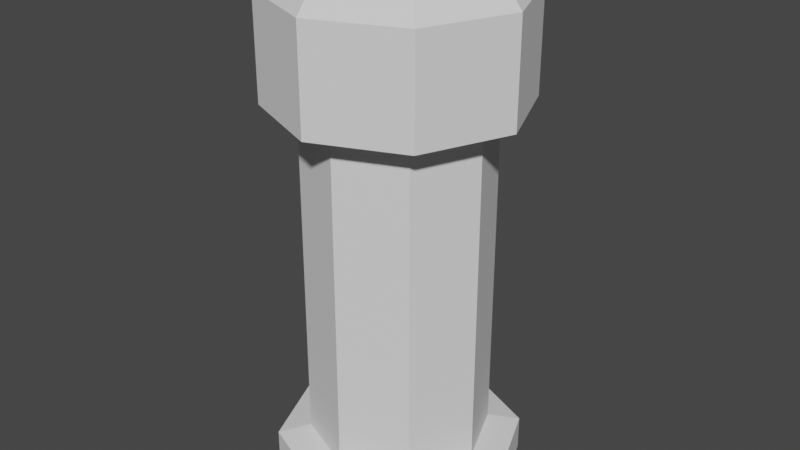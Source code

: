 # Source: cryopodstand.blend  (saved by Blender 3.4.6; exported with 4.5.12 LTS)
import bpy
from mathutils import Matrix  # noqa: F401  (used for matrix-valued properties, if any)

bpy.ops.wm.read_factory_settings(use_empty=True)
scene = bpy.context.scene
scene.name = 'Scene'

# ---- collections
col_collection = bpy.data.collections.new('Collection'); scene.collection.children.link(col_collection)

# ---- world
world_world = bpy.data.worlds.new('World'); scene.world = world_world
world_world.use_nodes = True; world_world.node_tree.nodes.clear()
_N = world_world.node_tree.nodes; _L = world_world.node_tree.links
n0 = _N.new('ShaderNodeOutputWorld'); n0.name = 'World Output'; n0.location = (300, 300)
n1 = _N.new('ShaderNodeBackground'); n1.name = 'Background'; n1.location = (10, 300)
n1.inputs[0].default_value = (0.05088, 0.05088, 0.05088, 1.0)
_L.new(n1.outputs[0], n0.inputs[0])
n0.is_active_output = True
world_world.color = (0.05088, 0.05088, 0.05088)
world_world.use_sun_shadow = False
world_world.sun_shadow_jitter_overblur = 0.0

# ---- meshes
me_cylinder = bpy.data.meshes.new('Cylinder')
me_cylinder.from_pydata([(1.061, 1.061, -1.8), (1.061, 1.061, 3.8), (1.5, 0.0, -1.8), (1.5, 0.0, 3.8), (1.061, -1.061, -1.8), (1.061, -1.061, 3.8), (0.0, -1.5, -1.8), (0.0, -1.5, 3.8), (-1.061, -1.061, -1.8), (-1.061, -1.061, 3.8), (-1.5, 0.0, -1.8), (-1.5, 0.0, 3.8), (-1.061, 1.061, -1.8), (-1.061, 1.061, 3.8), (1.015, 1.015, -1.8), (1.015, 1.015, 3.8), (1.435, 0.0, -1.8), (1.435, 0.0, 3.8), (1.015, -1.015, -1.8), (1.015, -1.015, 3.8), (0.0, -1.435, -1.8), (0.0, -1.435, 3.8), (-1.015, -1.015, -1.8), (-1.015, -1.015, 3.8), (-1.435, 0.0, -1.8), (-1.435, 0.0, 3.8), (-1.015, 1.015, -1.8), (-1.015, 1.015, 3.8)], [], [(0, 1, 3, 2), (2, 3, 5, 4), (4, 5, 7, 6), (6, 7, 9, 8), (8, 9, 11, 10), (10, 11, 13, 12), (14, 16, 17, 15), (16, 18, 19, 17), (18, 20, 21, 19), (20, 22, 23, 21), (22, 24, 25, 23), (24, 26, 27, 25), (0, 2, 16, 14), (3, 1, 15, 17), (2, 4, 18, 16), (5, 3, 17, 19), (4, 6, 20, 18), (7, 5, 19, 21), (6, 8, 22, 20), (9, 7, 21, 23), (8, 10, 24, 22), (11, 9, 23, 25), (10, 12, 26, 24), (13, 11, 25, 27), (12, 13, 27, 26), (0, 14, 15, 1)])
_uv = me_cylinder.uv_layers.new(name='UVMap')
_uv.uv.foreach_set('vector', [0.376, 0.9689, 0.376, 0.3595, 0.4927, 0.3595, 0.4927, 0.9689, 0.5112, 0.9689, 0.5112, 0.3595, 0.6279, 0.3595, 0.6279, 0.9689, 0.6279, 0.9689, 0.6279, 0.3595, 0.7446, 0.3595, 0.7446, 0.9689, 0.7446, 0.9689, 0.7446, 0.3595, 0.8614, 0.3595, 0.8614, 0.9689, 0.8614, 0.9689, 0.8614, 0.3595, 0.9781, 0.3595, 0.9781, 0.9689, 0.02583, 0.9689, 0.02583, 0.3595, 0.1426, 0.3595, 0.1426, 0.9689, 0.376, 0.9689, 0.4927, 0.9689, 0.4927, 0.3595, 0.376, 0.3595, 0.5112, 0.9689, 0.6279, 0.9689, 0.6279, 0.3595, 0.5112, 0.3595, 0.6279, 0.9689, 0.7446, 0.9689, 0.7446, 0.3595, 0.6279, 0.3595, 0.7446, 0.9689, 0.8614, 0.9689, 0.8614, 0.3595, 0.7446, 0.3595, 0.8614, 0.9689, 0.9781, 0.9689, 0.9781, 0.3595, 0.8614, 0.3595, 0.02583, 0.9689, 0.1426, 0.9689, 0.1426, 0.3595, 0.02583, 0.3595, 0.376, 0.9689, 0.4927, 0.9689, 0.4927, 0.9689, 0.376, 0.9689, 0.4927, 0.3595, 0.376, 0.3595, 0.376, 0.3595, 0.4927, 0.3595, 0.5112, 0.9689, 0.6279, 0.9689, 0.6279, 0.9689, 0.5112, 0.9689, 0.6279, 0.3595, 0.5112, 0.3595, 0.5112, 0.3595, 0.6279, 0.3595, 0.6279, 0.9689, 0.7446, 0.9689, 0.7446, 0.9689, 0.6279, 0.9689, 0.7446, 0.3595, 0.6279, 0.3595, 0.6279, 0.3595, 0.7446, 0.3595, 0.7446, 0.9689, 0.8614, 0.9689, 0.8614, 0.9689, 0.7446, 0.9689, 0.8614, 0.3595, 0.7446, 0.3595, 0.7446, 0.3595, 0.8614, 0.3595, 0.8614, 0.9689, 0.9781, 0.9689, 0.9781, 0.9689, 0.8614, 0.9689, 0.9781, 0.3595, 0.8614, 0.3595, 0.8614, 0.3595, 0.9781, 0.3595, 0.02583, 0.9689, 0.1426, 0.9689, 0.1426, 0.9689, 0.02583, 0.9689, 0.1426, 0.3595, 0.02583, 0.3595, 0.02583, 0.3595, 0.1426, 0.3595, 0.1426, 0.9689, 0.1426, 0.3595, 0.1426, 0.3595, 0.1426, 0.9689, 0.376, 0.9689, 0.376, 0.9689, 0.376, 0.3595, 0.376, 0.3595])
me_cylinder.update()
me_cylinder_001 = bpy.data.meshes.new('Cylinder.001')
me_cylinder_001.from_pydata([(0.0, 1.5, -1.8), (0.0, 1.5, 3.8), (1.061, 1.061, -1.8), (1.061, 1.061, 3.8), (1.5, 0.0, -1.8), (1.5, 0.0, 3.8), (1.061, -1.061, -1.8), (1.061, -1.061, 3.8), (0.0, -1.5, -1.8), (0.0, -1.5, 3.8), (-1.061, -1.061, -1.8), (-1.061, -1.061, 3.8), (-1.5, 0.0, -1.8), (-1.5, 0.0, 3.8), (-1.061, 1.061, -1.8), (-1.061, 1.061, 3.8), (3.05e-09, 2.049, -1.931), (1.449, 1.449, -1.931), (1.449, 1.449, 3.931), (3.05e-09, 2.049, 3.931), (2.049, 1.042e-09, -1.931), (2.049, 1.042e-09, 3.931), (1.449, -1.449, -1.931), (1.449, -1.449, 3.931), (3.05e-09, -2.049, -1.931), (3.05e-09, -2.049, 3.931), (-1.449, -1.449, -1.931), (-1.449, -1.449, 3.931), (-2.049, 1.042e-09, -1.931), (-2.049, 1.042e-09, 3.931), (-1.449, 1.449, -1.931), (-1.449, 1.449, 3.931), (3.05e-09, 2.049, -2.517), (1.449, 1.449, -2.517), (1.449, 1.449, 4.517), (2.049, 1.042e-09, -2.517), (1.449, -1.449, -2.517), (1.449, -1.449, 4.517), (3.05e-09, -2.049, -2.517), (-1.449, -1.449, -2.517), (-2.049, 1.042e-09, -2.517), (-1.449, 1.449, -2.517), (-1.449, 1.449, 4.517), (0.0, 1.5, 4.647), (1.061, 1.061, 4.647), (1.5, 0.0, 4.647), (1.061, -1.061, 4.647), (0.0, -1.5, 4.647), (-1.061, -1.061, 4.647), (-1.5, 0.0, 4.647), (-1.061, 1.061, 4.647), (0.0, 2.049, 4.517), (2.049, 0.0, 4.517), (0.0, -2.049, 4.517), (-1.449, -1.449, 4.517), (-2.049, 0.0, 4.517)], [], [(12, 14, 30, 28), (2, 4, 20, 17), (21, 18, 34, 52), (26, 28, 40, 39), (5, 3, 18, 21), (15, 13, 29, 31), (8, 10, 26, 24), (11, 9, 25, 27), (4, 6, 22, 20), (14, 0, 16, 30), (0, 2, 17, 16), (7, 5, 21, 23), (1, 15, 31, 19), (3, 1, 19, 18), (10, 12, 28, 26), (13, 11, 27, 29), (6, 8, 24, 22), (9, 7, 23, 25), (29, 27, 54, 55), (20, 22, 36, 35), (28, 30, 41, 40), (23, 21, 52, 37), (31, 29, 55, 42), (22, 24, 38, 36), (30, 16, 32, 41), (25, 23, 37, 53), (16, 17, 33, 32), (19, 31, 42, 51), (24, 26, 39, 38), (18, 19, 51, 34), (27, 25, 53, 54), (17, 20, 35, 33), (3, 5, 7, 9, 11, 13, 15, 1), (0, 14, 12, 10, 8, 6, 4, 2), (49, 50, 42, 55), (44, 45, 52, 34), (47, 48, 54, 53), (45, 46, 37, 52), (50, 43, 51, 42), (43, 44, 34, 51), (48, 49, 55, 54), (46, 47, 53, 37), (43, 50, 49, 48, 47, 46, 45, 44)])
_uv = me_cylinder_001.uv_layers.new(name='UVMap')
_uv.uv.foreach_set('vector', [0.5617, 0.3126, 0.4542, 0.2487, 0.4723, 0.1963, 0.6105, 0.2753, 0.2088, 0.2481, 0.09982, 0.3126, 0.05097, 0.2753, 0.1892, 0.1963, 0.6105, 0.2753, 0.4723, 0.1963, 0.491, 0.1418, 0.6418, 0.2197, 0.1892, 0.1963, 0.05097, 0.2753, 0.01971, 0.2197, 0.1705, 0.1418, 0.5617, 0.3126, 0.4542, 0.2487, 0.4723, 0.1963, 0.6105, 0.2753, 0.2088, 0.2481, 0.09982, 0.3126, 0.05097, 0.2753, 0.1892, 0.1963, 0.3316, 0.2272, 0.2088, 0.2481, 0.1892, 0.1963, 0.3307, 0.1727, 0.456, 0.2487, 0.3324, 0.2275, 0.3318, 0.1728, 0.4733, 0.1961, 0.5617, 0.3126, 0.4542, 0.2487, 0.4723, 0.1963, 0.6105, 0.2753, 0.4542, 0.2487, 0.3316, 0.2272, 0.3307, 0.1727, 0.4723, 0.1963, 0.3316, 0.2272, 0.2088, 0.2481, 0.1892, 0.1963, 0.3307, 0.1727, 0.2084, 0.2469, 0.09718, 0.3096, 0.04879, 0.271, 0.1894, 0.1945, 0.3316, 0.2272, 0.2088, 0.2481, 0.1892, 0.1963, 0.3307, 0.1727, 0.4542, 0.2487, 0.3316, 0.2272, 0.3307, 0.1727, 0.4723, 0.1963, 0.2088, 0.2481, 0.09982, 0.3126, 0.05097, 0.2753, 0.1892, 0.1963, 0.5654, 0.3096, 0.456, 0.2487, 0.4733, 0.1961, 0.6132, 0.2708, 0.4542, 0.2487, 0.3316, 0.2272, 0.3307, 0.1727, 0.4723, 0.1963, 0.3324, 0.2275, 0.2084, 0.2469, 0.1894, 0.1945, 0.3318, 0.1728, 0.6132, 0.2708, 0.4733, 0.1961, 0.491, 0.1418, 0.6405, 0.2149, 0.6105, 0.2753, 0.4723, 0.1963, 0.491, 0.1418, 0.6418, 0.2197, 0.6105, 0.2753, 0.4723, 0.1963, 0.491, 0.1418, 0.6418, 0.2197, 0.1894, 0.1945, 0.04879, 0.271, 0.01851, 0.2143, 0.1717, 0.1396, 0.1892, 0.1963, 0.05097, 0.2753, 0.01971, 0.2197, 0.1705, 0.1418, 0.4723, 0.1963, 0.3307, 0.1727, 0.3307, 0.1164, 0.491, 0.1418, 0.4723, 0.1963, 0.3307, 0.1727, 0.3307, 0.1164, 0.491, 0.1418, 0.3318, 0.1728, 0.1894, 0.1945, 0.1717, 0.1396, 0.3321, 0.1166, 0.3307, 0.1727, 0.1892, 0.1963, 0.1705, 0.1418, 0.3307, 0.1164, 0.3307, 0.1727, 0.1892, 0.1963, 0.1705, 0.1418, 0.3307, 0.1164, 0.3307, 0.1727, 0.1892, 0.1963, 0.1705, 0.1418, 0.3307, 0.1164, 0.4723, 0.1963, 0.3307, 0.1727, 0.3307, 0.1164, 0.491, 0.1418, 0.4733, 0.1961, 0.3318, 0.1728, 0.3321, 0.1166, 0.491, 0.1418, 0.1892, 0.1963, 0.05097, 0.2753, 0.01971, 0.2197, 0.1705, 0.1418, 0.7569, 0.3204, 0.6757, 0.2392, 0.6757, 0.1244, 0.7569, 0.04323, 0.8717, 0.04323, 0.9528, 0.1244, 0.9528, 0.2392, 0.8717, 0.3204, 0.6757, 0.2392, 0.6757, 0.1244, 0.7569, 0.04323, 0.8717, 0.04323, 0.9528, 0.1244, 0.9528, 0.2392, 0.8717, 0.3204, 0.7569, 0.3204, 0.5617, 0.3126, 0.4542, 0.2487, 0.4723, 0.1963, 0.6105, 0.2753, 0.2088, 0.2481, 0.09982, 0.3126, 0.05097, 0.2753, 0.1892, 0.1963, 0.3316, 0.2272, 0.2088, 0.2481, 0.1892, 0.1963, 0.3307, 0.1727, 0.5617, 0.3126, 0.4542, 0.2487, 0.4723, 0.1963, 0.6105, 0.2753, 0.4542, 0.2487, 0.3316, 0.2272, 0.3307, 0.1727, 0.4723, 0.1963, 0.3316, 0.2272, 0.2088, 0.2481, 0.1892, 0.1963, 0.3307, 0.1727, 0.2088, 0.2481, 0.09982, 0.3126, 0.05097, 0.2753, 0.1892, 0.1963, 0.4542, 0.2487, 0.3316, 0.2272, 0.3307, 0.1727, 0.4723, 0.1963, 0.6757, 0.2392, 0.6757, 0.1244, 0.7569, 0.04323, 0.8717, 0.04323, 0.9528, 0.1244, 0.9528, 0.2392, 0.8717, 0.3204, 0.7569, 0.3204])
me_cylinder_001.update()
me_cylinder_002 = bpy.data.meshes.new('Cylinder.002')
me_cylinder_002.from_pydata([(1.052, 0.4356, -2.754), (1.052, 0.4356, 2.846), (2.112, -0.003716, -2.754), (2.112, -0.003716, 2.846), (-0.008906, -0.003716, -2.754), (-0.008906, -0.003716, 2.846), (1.052, 0.3707, -2.754), (1.052, 0.3707, 2.846), (2.066, -0.04964, -2.754), (2.066, -0.04964, 2.846), (0.03702, -0.04964, -2.754), (0.03702, -0.04964, 2.846)], [], [(0, 1, 3, 2), (4, 5, 1, 0), (6, 8, 9, 7), (10, 6, 7, 11), (0, 2, 8, 6), (3, 1, 7, 9), (4, 0, 6, 10), (1, 5, 11, 7), (4, 10, 11, 5), (2, 3, 9, 8)])
_uv = me_cylinder_002.uv_layers.new(name='UVMap')
_uv.uv.foreach_set('vector', [0.2593, 0.9689, 0.2593, 0.3595, 0.376, 0.3595, 0.376, 0.9689, 0.1426, 0.9689, 0.1426, 0.3595, 0.2593, 0.3595, 0.2593, 0.9689, 0.2593, 0.9689, 0.376, 0.9689, 0.376, 0.3595, 0.2593, 0.3595, 0.1426, 0.9689, 0.2593, 0.9689, 0.2593, 0.3595, 0.1426, 0.3595, 0.2593, 0.9689, 0.376, 0.9689, 0.376, 0.9689, 0.2593, 0.9689, 0.376, 0.3595, 0.2593, 0.3595, 0.2593, 0.3595, 0.376, 0.3595, 0.1426, 0.9689, 0.2593, 0.9689, 0.2593, 0.9689, 0.1426, 0.9689, 0.2593, 0.3595, 0.1426, 0.3595, 0.1426, 0.3595, 0.2593, 0.3595, 0.1426, 0.9689, 0.1426, 0.9689, 0.1426, 0.3595, 0.1426, 0.3595, 0.376, 0.9689, 0.376, 0.3595, 0.376, 0.3595, 0.376, 0.9689])
me_cylinder_002.update()
me_cylinder_003 = bpy.data.meshes.new('Cylinder.003')
me_cylinder_003.from_pydata([(1.449, 1.449, -9.696e-07), (0.0, 2.049, -9.696e-07), (2.049, -1.49e-08, -9.696e-07), (1.449, -1.449, -9.696e-07), (0.0, -2.049, -9.696e-07), (-1.449, -1.449, -9.696e-07), (-2.049, -1.49e-08, -9.696e-07), (-1.449, 1.449, -9.696e-07), (1.449, 1.449, 1.105), (1.449, -1.449, 1.105), (-1.449, 1.449, 1.105), (0.0, 1.5, 1.766), (1.061, 1.061, 1.766), (1.5, -1.49e-08, 1.766), (1.061, -1.061, 1.766), (0.0, -1.5, 1.766), (-1.061, -1.061, 1.766), (-1.5, -1.49e-08, 1.766), (-1.061, 1.061, 1.766), (0.0, 2.049, 1.105), (2.049, -1.49e-08, 1.105), (0.0, -2.049, 1.105), (-1.449, -1.449, 1.105), (-2.049, -1.49e-08, 1.105)], [], [(2, 0, 8, 20), (6, 5, 22, 23), (3, 2, 20, 9), (7, 6, 23, 10), (4, 3, 9, 21), (1, 7, 10, 19), (0, 1, 19, 8), (5, 4, 21, 22), (17, 18, 10, 23), (12, 13, 20, 8), (15, 16, 22, 21), (13, 14, 9, 20), (18, 11, 19, 10), (11, 12, 8, 19), (16, 17, 23, 22), (14, 15, 21, 9), (11, 18, 17, 16, 15, 14, 13, 12)])
_uv = me_cylinder_003.uv_layers.new(name='UVMap')
_uv.uv.foreach_set('vector', [0.6105, 0.2753, 0.4723, 0.1963, 0.491, 0.1418, 0.6418, 0.2197, 0.6132, 0.2708, 0.4733, 0.1961, 0.491, 0.1418, 0.6405, 0.2149, 0.1894, 0.1945, 0.04879, 0.271, 0.01851, 0.2143, 0.1717, 0.1396, 0.1892, 0.1963, 0.05097, 0.2753, 0.01971, 0.2197, 0.1705, 0.1418, 0.3318, 0.1728, 0.1894, 0.1945, 0.1717, 0.1396, 0.3321, 0.1166, 0.3307, 0.1727, 0.1892, 0.1963, 0.1705, 0.1418, 0.3307, 0.1164, 0.4723, 0.1963, 0.3307, 0.1727, 0.3307, 0.1164, 0.491, 0.1418, 0.4733, 0.1961, 0.3318, 0.1728, 0.3321, 0.1166, 0.491, 0.1418, 0.5617, 0.3126, 0.4542, 0.2487, 0.4723, 0.1963, 0.6105, 0.2753, 0.2088, 0.2481, 0.09982, 0.3126, 0.05097, 0.2753, 0.1892, 0.1963, 0.3316, 0.2272, 0.2088, 0.2481, 0.1892, 0.1963, 0.3307, 0.1727, 0.5617, 0.3126, 0.4542, 0.2487, 0.4723, 0.1963, 0.6105, 0.2753, 0.4542, 0.2487, 0.3316, 0.2272, 0.3307, 0.1727, 0.4723, 0.1963, 0.3316, 0.2272, 0.2088, 0.2481, 0.1892, 0.1963, 0.3307, 0.1727, 0.2088, 0.2481, 0.09982, 0.3126, 0.05097, 0.2753, 0.1892, 0.1963, 0.4542, 0.2487, 0.3316, 0.2272, 0.3307, 0.1727, 0.4723, 0.1963, 0.6757, 0.2392, 0.6757, 0.1244, 0.7569, 0.04323, 0.8717, 0.04323, 0.9528, 0.1244, 0.9528, 0.2392, 0.8717, 0.3204, 0.7569, 0.3204])
me_cylinder_003.update()

# ---- objects
ob_cylinder = bpy.data.objects.new('Cylinder', me_cylinder)
ob_cylinder_001 = bpy.data.objects.new('Cylinder.001', me_cylinder_001)
ob_cylinder_002 = bpy.data.objects.new('Cylinder.002', me_cylinder_002)
ob_dome = bpy.data.objects.new('Dome', me_cylinder_003)

# ---- transforms, parenting, visibility, modifiers, constraints
ob_cylinder.location = (0.0, 0.0, 0.0)
ob_cylinder_001.location = (0.0, 0.0, 0.0)
ob_cylinder_002.location = (-1.052, 1.064, 0.954)
ob_dome.location = (0.0, 0.0, 4.517)

# ---- collection membership
col_collection.objects.link(ob_cylinder)
col_collection.objects.link(ob_cylinder_001)
col_collection.objects.link(ob_cylinder_002)
col_collection.objects.link(ob_dome)

# ---- scene / render settings (as saved in the file)
scene.frame_start = 1; scene.frame_end = 250; scene.frame_set(1)
scene.render.engine = 'BLENDER_EEVEE_NEXT'
scene.cycles.sampling_pattern = 'TABULATED_SOBOL'
scene.cycles.use_light_tree = False
scene.view_settings.view_transform = 'Filmic'
bpy.context.view_layer.update()

# ---- added for rendering (the .blend has no active camera and no usable light): camera, sun
cam_auto = bpy.data.cameras.new('AutoCamera')
cam_auto.lens = 50.0
cam_auto.sensor_width = 36.0
cam_auto.clip_end = 1000.0
ob_auto_camera = bpy.data.objects.new('AutoCamera', cam_auto)
scene.collection.objects.link(ob_auto_camera)
ob_auto_camera.location = (9.74934, -11.6992, 9.68269)
ob_auto_camera.rotation_euler = (1.09748, -7.21219e-08, 0.694738)
scene.camera = ob_auto_camera
light_auto_sun = bpy.data.lights.new('AutoSun', 'SUN')
light_auto_sun.energy = 3.0
light_auto_sun.angle = 0.0523599
ob_auto_sun = bpy.data.objects.new('AutoSun', light_auto_sun)
scene.collection.objects.link(ob_auto_sun)
ob_auto_sun.rotation_euler = (0.872665, 0.174533, 0.523599)
bpy.context.view_layer.update()
